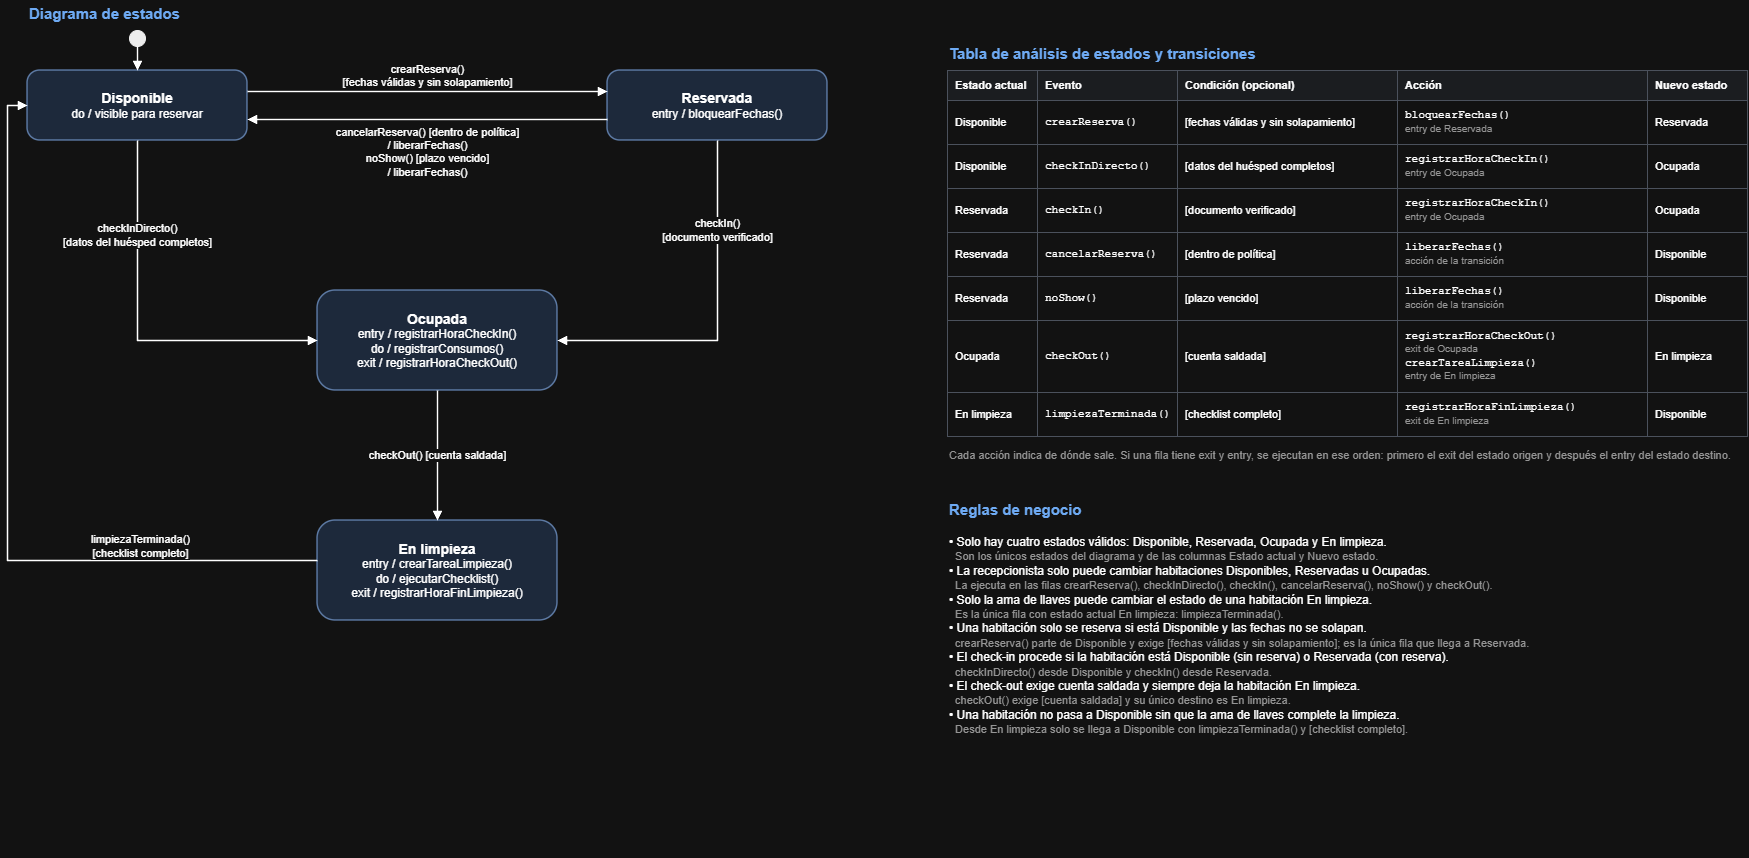

The diagram above was exported from draw.io. Its source (the exported page's mxGraphModel, read from the mxfile embedded in the PNG):
<mxGraphModel dx="1807" dy="1386" grid="0" gridSize="10" guides="1" tooltips="1" connect="1" arrows="1" fold="1" page="0" pageScale="1" pageWidth="1900" pageHeight="1200" math="0" shadow="0">
  <root>
    <mxCell id="0" />
    <mxCell id="1" parent="0" />
    <mxCell id="c2" parent="1" style="text;html=1;align=left;verticalAlign=middle;fontStyle=1;fontSize=15;fontColor=#1a5fb4;" value="Diagrama de estados" vertex="1">
      <mxGeometry height="26" width="600" x="40" y="-20" as="geometry" />
    </mxCell>
    <mxCell id="c3" parent="1" style="ellipse;html=1;fillColor=#000000;strokeColor=#000000;" value="" vertex="1">
      <mxGeometry height="16" width="16" x="142" y="10" as="geometry" />
    </mxCell>
    <mxCell id="c4" parent="1" style="rounded=1;arcSize=18;whiteSpace=wrap;html=1;fillColor=#dae8fc;strokeColor=#6c8ebf;strokeWidth=1.5;fontSize=12;align=center;verticalAlign=middle;" value="&lt;b style=&quot;font-size:14px&quot;&gt;Disponible&lt;/b&gt;&lt;br&gt;do / visible para reservar" vertex="1">
      <mxGeometry height="70" width="220" x="40" y="50" as="geometry" />
    </mxCell>
    <mxCell id="c5" parent="1" style="rounded=1;arcSize=18;whiteSpace=wrap;html=1;fillColor=#dae8fc;strokeColor=#6c8ebf;strokeWidth=1.5;fontSize=12;align=center;verticalAlign=middle;" value="&lt;b style=&quot;font-size:14px&quot;&gt;Reservada&lt;/b&gt;&lt;br&gt;entry / bloquearFechas()" vertex="1">
      <mxGeometry height="70" width="220" x="620" y="50" as="geometry" />
    </mxCell>
    <mxCell id="c6" parent="1" style="rounded=1;arcSize=18;whiteSpace=wrap;html=1;fillColor=#dae8fc;strokeColor=#6c8ebf;strokeWidth=1.5;fontSize=12;align=center;verticalAlign=middle;" value="&lt;b style=&quot;font-size:14px&quot;&gt;Ocupada&lt;/b&gt;&lt;br&gt;entry / registrarHoraCheckIn()&lt;br&gt;do / registrarConsumos()&lt;br&gt;exit / registrarHoraCheckOut()" vertex="1">
      <mxGeometry height="100" width="240" x="330" y="270" as="geometry" />
    </mxCell>
    <mxCell id="c7" parent="1" style="rounded=1;arcSize=18;whiteSpace=wrap;html=1;fillColor=#dae8fc;strokeColor=#6c8ebf;strokeWidth=1.5;fontSize=12;align=center;verticalAlign=middle;" value="&lt;b style=&quot;font-size:14px&quot;&gt;En limpieza&lt;/b&gt;&lt;br&gt;entry / crearTareaLimpieza()&lt;br&gt;do / ejecutarChecklist()&lt;br&gt;exit / registrarHoraFinLimpieza()" vertex="1">
      <mxGeometry height="100" width="240" x="330" y="500" as="geometry" />
    </mxCell>
    <mxCell id="c8" edge="1" parent="1" source="c3" style="html=1;rounded=0;strokeWidth=1.4;fontSize=11;endArrow=block;endFill=1;exitX=0.5;exitY=1;entryX=0.5;entryY=0;" target="c4" value="">
      <mxGeometry relative="1" as="geometry" />
    </mxCell>
    <mxCell id="c9" edge="1" parent="1" source="c4" style="html=1;rounded=0;strokeWidth=1.4;fontSize=11;endArrow=block;endFill=1;verticalAlign=bottom;exitX=1;exitY=0.3;entryX=0;entryY=0.3;" target="c5" value="crearReserva()&lt;br&gt;[fechas válidas y sin solapamiento]">
      <mxGeometry relative="1" as="geometry" />
    </mxCell>
    <mxCell id="c10" edge="1" parent="1" source="c5" style="html=1;rounded=0;strokeWidth=1.4;fontSize=11;endArrow=block;endFill=1;verticalAlign=top;exitX=0;exitY=0.7;entryX=1;entryY=0.7;" target="c4" value="cancelarReserva() [dentro de política]&lt;br&gt;/ liberarFechas()&lt;br&gt;noShow() [plazo vencido]&lt;br&gt;/ liberarFechas()">
      <mxGeometry relative="1" as="geometry" />
    </mxCell>
    <mxCell id="c11" edge="1" parent="1" source="c4" style="html=1;rounded=0;strokeWidth=1.4;fontSize=11;endArrow=block;endFill=1;labelBackgroundColor=default;edgeStyle=orthogonalEdgeStyle;exitX=0.5;exitY=1;entryX=0;entryY=0.5;" target="c6" value="checkInDirecto()&lt;br&gt;[datos del huésped completos]">
      <mxGeometry relative="1" x="-0.5" as="geometry" />
    </mxCell>
    <mxCell id="c12" edge="1" parent="1" source="c5" style="html=1;rounded=0;strokeWidth=1.4;fontSize=11;endArrow=block;endFill=1;labelBackgroundColor=default;edgeStyle=orthogonalEdgeStyle;exitX=0.5;exitY=1;entryX=1;entryY=0.5;" target="c6" value="checkIn()&lt;br&gt;[documento verificado]">
      <mxGeometry relative="1" x="-0.5" as="geometry" />
    </mxCell>
    <mxCell id="c13" edge="1" parent="1" source="c6" style="html=1;rounded=0;strokeWidth=1.4;fontSize=11;endArrow=block;endFill=1;labelBackgroundColor=default;exitX=0.5;exitY=1;entryX=0.5;entryY=0;" target="c7" value="checkOut() [cuenta saldada]">
      <mxGeometry relative="1" as="geometry" />
    </mxCell>
    <mxCell id="c14" edge="1" parent="1" source="c7" style="html=1;rounded=0;strokeWidth=1.4;fontSize=11;endArrow=block;endFill=1;labelBackgroundColor=default;edgeStyle=orthogonalEdgeStyle;exitX=0;exitY=0.4;entryX=0;entryY=0.5;" target="c4" value="limpiezaTerminada()&lt;br&gt;[checklist completo]">
      <mxGeometry relative="1" x="-0.55" y="-14" as="geometry">
        <Array as="points">
          <mxPoint x="20" y="540" />
          <mxPoint x="20" y="85" />
        </Array>
      </mxGeometry>
    </mxCell>
    <mxCell id="c15" parent="1" style="text;html=1;align=left;verticalAlign=middle;fontStyle=1;fontSize=15;fontColor=#1a5fb4;" value="Tabla de análisis de estados y transiciones" vertex="1">
      <mxGeometry height="26" width="600" x="960" y="20" as="geometry" />
    </mxCell>
    <mxCell id="c16" parent="1" style="rounded=0;whiteSpace=wrap;html=1;fillColor=#f0f2f5;strokeColor=#b0b7c3;fontSize=11;fontStyle=1;align=left;spacingLeft=6;verticalAlign=middle;" value="Estado actual" vertex="1">
      <mxGeometry height="30" width="90" x="960" y="50" as="geometry" />
    </mxCell>
    <mxCell id="c17" parent="1" style="rounded=0;whiteSpace=wrap;html=1;fillColor=#f0f2f5;strokeColor=#b0b7c3;fontSize=11;fontStyle=1;align=left;spacingLeft=6;verticalAlign=middle;" value="Evento" vertex="1">
      <mxGeometry height="30" width="140" x="1050" y="50" as="geometry" />
    </mxCell>
    <mxCell id="c18" parent="1" style="rounded=0;whiteSpace=wrap;html=1;fillColor=#f0f2f5;strokeColor=#b0b7c3;fontSize=11;fontStyle=1;align=left;spacingLeft=6;verticalAlign=middle;" value="Condición (opcional)" vertex="1">
      <mxGeometry height="30" width="220" x="1190" y="50" as="geometry" />
    </mxCell>
    <mxCell id="c19" parent="1" style="rounded=0;whiteSpace=wrap;html=1;fillColor=#f0f2f5;strokeColor=#b0b7c3;fontSize=11;fontStyle=1;align=left;spacingLeft=6;verticalAlign=middle;" value="Acción" vertex="1">
      <mxGeometry height="30" width="250" x="1410" y="50" as="geometry" />
    </mxCell>
    <mxCell id="c20" parent="1" style="rounded=0;whiteSpace=wrap;html=1;fillColor=#f0f2f5;strokeColor=#b0b7c3;fontSize=11;fontStyle=1;align=left;spacingLeft=6;verticalAlign=middle;" value="Nuevo estado" vertex="1">
      <mxGeometry height="30" width="100" x="1660" y="50" as="geometry" />
    </mxCell>
    <mxCell id="c21" parent="1" style="rounded=0;whiteSpace=wrap;html=1;fillColor=#ffffff;strokeColor=#b0b7c3;fontSize=11;align=left;spacingLeft=6;spacingRight=4;verticalAlign=middle;" value="Disponible" vertex="1">
      <mxGeometry height="44" width="90" x="960" y="80" as="geometry" />
    </mxCell>
    <mxCell id="c22" parent="1" style="rounded=0;whiteSpace=wrap;html=1;fillColor=#ffffff;strokeColor=#b0b7c3;fontSize=11;align=left;spacingLeft=6;spacingRight=4;verticalAlign=middle;fontFamily=Courier New;" value="crearReserva()" vertex="1">
      <mxGeometry height="44" width="140" x="1050" y="80" as="geometry" />
    </mxCell>
    <mxCell id="c23" parent="1" style="rounded=0;whiteSpace=wrap;html=1;fillColor=#ffffff;strokeColor=#b0b7c3;fontSize=11;align=left;spacingLeft=6;spacingRight=4;verticalAlign=middle;" value="[fechas válidas y sin solapamiento]" vertex="1">
      <mxGeometry height="44" width="220" x="1190" y="80" as="geometry" />
    </mxCell>
    <mxCell id="c24" parent="1" style="rounded=0;whiteSpace=wrap;html=1;fillColor=#ffffff;strokeColor=#b0b7c3;fontSize=11;align=left;spacingLeft=6;spacingRight=4;verticalAlign=middle;fontFamily=Courier New;" value="bloquearFechas()&lt;br&gt;&lt;span style=&quot;color:#666666;font-family:Helvetica;font-size:10px&quot;&gt;entry de Reservada&lt;/span&gt;" vertex="1">
      <mxGeometry height="44" width="250" x="1410" y="80" as="geometry" />
    </mxCell>
    <mxCell id="c25" parent="1" style="rounded=0;whiteSpace=wrap;html=1;fillColor=#ffffff;strokeColor=#b0b7c3;fontSize=11;align=left;spacingLeft=6;spacingRight=4;verticalAlign=middle;" value="Reservada" vertex="1">
      <mxGeometry height="44" width="100" x="1660" y="80" as="geometry" />
    </mxCell>
    <mxCell id="c26" parent="1" style="rounded=0;whiteSpace=wrap;html=1;fillColor=#ffffff;strokeColor=#b0b7c3;fontSize=11;align=left;spacingLeft=6;spacingRight=4;verticalAlign=middle;" value="Disponible" vertex="1">
      <mxGeometry height="44" width="90" x="960" y="124" as="geometry" />
    </mxCell>
    <mxCell id="c27" parent="1" style="rounded=0;whiteSpace=wrap;html=1;fillColor=#ffffff;strokeColor=#b0b7c3;fontSize=11;align=left;spacingLeft=6;spacingRight=4;verticalAlign=middle;fontFamily=Courier New;" value="checkInDirecto()" vertex="1">
      <mxGeometry height="44" width="140" x="1050" y="124" as="geometry" />
    </mxCell>
    <mxCell id="c28" parent="1" style="rounded=0;whiteSpace=wrap;html=1;fillColor=#ffffff;strokeColor=#b0b7c3;fontSize=11;align=left;spacingLeft=6;spacingRight=4;verticalAlign=middle;" value="[datos del huésped completos]" vertex="1">
      <mxGeometry height="44" width="220" x="1190" y="124" as="geometry" />
    </mxCell>
    <mxCell id="c29" parent="1" style="rounded=0;whiteSpace=wrap;html=1;fillColor=#ffffff;strokeColor=#b0b7c3;fontSize=11;align=left;spacingLeft=6;spacingRight=4;verticalAlign=middle;fontFamily=Courier New;" value="registrarHoraCheckIn()&lt;br&gt;&lt;span style=&quot;color:#666666;font-family:Helvetica;font-size:10px&quot;&gt;entry de Ocupada&lt;/span&gt;" vertex="1">
      <mxGeometry height="44" width="250" x="1410" y="124" as="geometry" />
    </mxCell>
    <mxCell id="c30" parent="1" style="rounded=0;whiteSpace=wrap;html=1;fillColor=#ffffff;strokeColor=#b0b7c3;fontSize=11;align=left;spacingLeft=6;spacingRight=4;verticalAlign=middle;" value="Ocupada" vertex="1">
      <mxGeometry height="44" width="100" x="1660" y="124" as="geometry" />
    </mxCell>
    <mxCell id="c31" parent="1" style="rounded=0;whiteSpace=wrap;html=1;fillColor=#ffffff;strokeColor=#b0b7c3;fontSize=11;align=left;spacingLeft=6;spacingRight=4;verticalAlign=middle;" value="Reservada" vertex="1">
      <mxGeometry height="44" width="90" x="960" y="168" as="geometry" />
    </mxCell>
    <mxCell id="c32" parent="1" style="rounded=0;whiteSpace=wrap;html=1;fillColor=#ffffff;strokeColor=#b0b7c3;fontSize=11;align=left;spacingLeft=6;spacingRight=4;verticalAlign=middle;fontFamily=Courier New;" value="checkIn()" vertex="1">
      <mxGeometry height="44" width="140" x="1050" y="168" as="geometry" />
    </mxCell>
    <mxCell id="c33" parent="1" style="rounded=0;whiteSpace=wrap;html=1;fillColor=#ffffff;strokeColor=#b0b7c3;fontSize=11;align=left;spacingLeft=6;spacingRight=4;verticalAlign=middle;" value="[documento verificado]" vertex="1">
      <mxGeometry height="44" width="220" x="1190" y="168" as="geometry" />
    </mxCell>
    <mxCell id="c34" parent="1" style="rounded=0;whiteSpace=wrap;html=1;fillColor=#ffffff;strokeColor=#b0b7c3;fontSize=11;align=left;spacingLeft=6;spacingRight=4;verticalAlign=middle;fontFamily=Courier New;" value="registrarHoraCheckIn()&lt;br&gt;&lt;span style=&quot;color:#666666;font-family:Helvetica;font-size:10px&quot;&gt;entry de Ocupada&lt;/span&gt;" vertex="1">
      <mxGeometry height="44" width="250" x="1410" y="168" as="geometry" />
    </mxCell>
    <mxCell id="c35" parent="1" style="rounded=0;whiteSpace=wrap;html=1;fillColor=#ffffff;strokeColor=#b0b7c3;fontSize=11;align=left;spacingLeft=6;spacingRight=4;verticalAlign=middle;" value="Ocupada" vertex="1">
      <mxGeometry height="44" width="100" x="1660" y="168" as="geometry" />
    </mxCell>
    <mxCell id="c36" parent="1" style="rounded=0;whiteSpace=wrap;html=1;fillColor=#ffffff;strokeColor=#b0b7c3;fontSize=11;align=left;spacingLeft=6;spacingRight=4;verticalAlign=middle;" value="Reservada" vertex="1">
      <mxGeometry height="44" width="90" x="960" y="212" as="geometry" />
    </mxCell>
    <mxCell id="c37" parent="1" style="rounded=0;whiteSpace=wrap;html=1;fillColor=#ffffff;strokeColor=#b0b7c3;fontSize=11;align=left;spacingLeft=6;spacingRight=4;verticalAlign=middle;fontFamily=Courier New;" value="cancelarReserva()" vertex="1">
      <mxGeometry height="44" width="140" x="1050" y="212" as="geometry" />
    </mxCell>
    <mxCell id="c38" parent="1" style="rounded=0;whiteSpace=wrap;html=1;fillColor=#ffffff;strokeColor=#b0b7c3;fontSize=11;align=left;spacingLeft=6;spacingRight=4;verticalAlign=middle;" value="[dentro de política]" vertex="1">
      <mxGeometry height="44" width="220" x="1190" y="212" as="geometry" />
    </mxCell>
    <mxCell id="c39" parent="1" style="rounded=0;whiteSpace=wrap;html=1;fillColor=#ffffff;strokeColor=#b0b7c3;fontSize=11;align=left;spacingLeft=6;spacingRight=4;verticalAlign=middle;fontFamily=Courier New;" value="liberarFechas()&lt;br&gt;&lt;span style=&quot;color:#666666;font-family:Helvetica;font-size:10px&quot;&gt;acción de la transición&lt;/span&gt;" vertex="1">
      <mxGeometry height="44" width="250" x="1410" y="212" as="geometry" />
    </mxCell>
    <mxCell id="c40" parent="1" style="rounded=0;whiteSpace=wrap;html=1;fillColor=#ffffff;strokeColor=#b0b7c3;fontSize=11;align=left;spacingLeft=6;spacingRight=4;verticalAlign=middle;" value="Disponible" vertex="1">
      <mxGeometry height="44" width="100" x="1660" y="212" as="geometry" />
    </mxCell>
    <mxCell id="c41" parent="1" style="rounded=0;whiteSpace=wrap;html=1;fillColor=#ffffff;strokeColor=#b0b7c3;fontSize=11;align=left;spacingLeft=6;spacingRight=4;verticalAlign=middle;" value="Reservada" vertex="1">
      <mxGeometry height="44" width="90" x="960" y="256" as="geometry" />
    </mxCell>
    <mxCell id="c42" parent="1" style="rounded=0;whiteSpace=wrap;html=1;fillColor=#ffffff;strokeColor=#b0b7c3;fontSize=11;align=left;spacingLeft=6;spacingRight=4;verticalAlign=middle;fontFamily=Courier New;" value="noShow()" vertex="1">
      <mxGeometry height="44" width="140" x="1050" y="256" as="geometry" />
    </mxCell>
    <mxCell id="c43" parent="1" style="rounded=0;whiteSpace=wrap;html=1;fillColor=#ffffff;strokeColor=#b0b7c3;fontSize=11;align=left;spacingLeft=6;spacingRight=4;verticalAlign=middle;" value="[plazo vencido]" vertex="1">
      <mxGeometry height="44" width="220" x="1190" y="256" as="geometry" />
    </mxCell>
    <mxCell id="c44" parent="1" style="rounded=0;whiteSpace=wrap;html=1;fillColor=#ffffff;strokeColor=#b0b7c3;fontSize=11;align=left;spacingLeft=6;spacingRight=4;verticalAlign=middle;fontFamily=Courier New;" value="liberarFechas()&lt;br&gt;&lt;span style=&quot;color:#666666;font-family:Helvetica;font-size:10px&quot;&gt;acción de la transición&lt;/span&gt;" vertex="1">
      <mxGeometry height="44" width="250" x="1410" y="256" as="geometry" />
    </mxCell>
    <mxCell id="c45" parent="1" style="rounded=0;whiteSpace=wrap;html=1;fillColor=#ffffff;strokeColor=#b0b7c3;fontSize=11;align=left;spacingLeft=6;spacingRight=4;verticalAlign=middle;" value="Disponible" vertex="1">
      <mxGeometry height="44" width="100" x="1660" y="256" as="geometry" />
    </mxCell>
    <mxCell id="c46" parent="1" style="rounded=0;whiteSpace=wrap;html=1;fillColor=#ffffff;strokeColor=#b0b7c3;fontSize=11;align=left;spacingLeft=6;spacingRight=4;verticalAlign=middle;" value="Ocupada" vertex="1">
      <mxGeometry height="72" width="90" x="960" y="300" as="geometry" />
    </mxCell>
    <mxCell id="c47" parent="1" style="rounded=0;whiteSpace=wrap;html=1;fillColor=#ffffff;strokeColor=#b0b7c3;fontSize=11;align=left;spacingLeft=6;spacingRight=4;verticalAlign=middle;fontFamily=Courier New;" value="checkOut()" vertex="1">
      <mxGeometry height="72" width="140" x="1050" y="300" as="geometry" />
    </mxCell>
    <mxCell id="c48" parent="1" style="rounded=0;whiteSpace=wrap;html=1;fillColor=#ffffff;strokeColor=#b0b7c3;fontSize=11;align=left;spacingLeft=6;spacingRight=4;verticalAlign=middle;" value="[cuenta saldada]" vertex="1">
      <mxGeometry height="72" width="220" x="1190" y="300" as="geometry" />
    </mxCell>
    <mxCell id="c49" parent="1" style="rounded=0;whiteSpace=wrap;html=1;fillColor=#ffffff;strokeColor=#b0b7c3;fontSize=11;align=left;spacingLeft=6;spacingRight=4;verticalAlign=middle;fontFamily=Courier New;" value="registrarHoraCheckOut()&lt;br&gt;&lt;span style=&quot;color:#666666;font-family:Helvetica;font-size:10px&quot;&gt;exit de Ocupada&lt;/span&gt;&lt;br&gt;crearTareaLimpieza()&lt;br&gt;&lt;span style=&quot;color:#666666;font-family:Helvetica;font-size:10px&quot;&gt;entry de En limpieza&lt;/span&gt;" vertex="1">
      <mxGeometry height="72" width="250" x="1410" y="300" as="geometry" />
    </mxCell>
    <mxCell id="c50" parent="1" style="rounded=0;whiteSpace=wrap;html=1;fillColor=#ffffff;strokeColor=#b0b7c3;fontSize=11;align=left;spacingLeft=6;spacingRight=4;verticalAlign=middle;" value="En limpieza" vertex="1">
      <mxGeometry height="72" width="100" x="1660" y="300" as="geometry" />
    </mxCell>
    <mxCell id="c51" parent="1" style="rounded=0;whiteSpace=wrap;html=1;fillColor=#ffffff;strokeColor=#b0b7c3;fontSize=11;align=left;spacingLeft=6;spacingRight=4;verticalAlign=middle;" value="En limpieza" vertex="1">
      <mxGeometry height="44" width="90" x="960" y="372" as="geometry" />
    </mxCell>
    <mxCell id="c52" parent="1" style="rounded=0;whiteSpace=wrap;html=1;fillColor=#ffffff;strokeColor=#b0b7c3;fontSize=11;align=left;spacingLeft=6;spacingRight=4;verticalAlign=middle;fontFamily=Courier New;" value="limpiezaTerminada()" vertex="1">
      <mxGeometry height="44" width="140" x="1050" y="372" as="geometry" />
    </mxCell>
    <mxCell id="c53" parent="1" style="rounded=0;whiteSpace=wrap;html=1;fillColor=#ffffff;strokeColor=#b0b7c3;fontSize=11;align=left;spacingLeft=6;spacingRight=4;verticalAlign=middle;" value="[checklist completo]" vertex="1">
      <mxGeometry height="44" width="220" x="1190" y="372" as="geometry" />
    </mxCell>
    <mxCell id="c54" parent="1" style="rounded=0;whiteSpace=wrap;html=1;fillColor=#ffffff;strokeColor=#b0b7c3;fontSize=11;align=left;spacingLeft=6;spacingRight=4;verticalAlign=middle;fontFamily=Courier New;" value="registrarHoraFinLimpieza()&lt;br&gt;&lt;span style=&quot;color:#666666;font-family:Helvetica;font-size:10px&quot;&gt;exit de En limpieza&lt;/span&gt;" vertex="1">
      <mxGeometry height="44" width="250" x="1410" y="372" as="geometry" />
    </mxCell>
    <mxCell id="c55" parent="1" style="rounded=0;whiteSpace=wrap;html=1;fillColor=#ffffff;strokeColor=#b0b7c3;fontSize=11;align=left;spacingLeft=6;spacingRight=4;verticalAlign=middle;" value="Disponible" vertex="1">
      <mxGeometry height="44" width="100" x="1660" y="372" as="geometry" />
    </mxCell>
    <mxCell id="c56" parent="1" style="text;html=1;whiteSpace=wrap;align=left;verticalAlign=top;fontSize=11;fontColor=#666666;" value="Cada acción indica de dónde sale. Si una fila tiene exit y entry, se ejecutan en ese orden: primero el exit del estado origen y después el entry del estado destino." vertex="1">
      <mxGeometry height="36" width="800" x="960" y="422" as="geometry" />
    </mxCell>
    <mxCell id="c83" parent="1" style="text;html=1;align=left;verticalAlign=middle;fontStyle=1;fontSize=15;fontColor=#1a5fb4;" value="Reglas de negocio" vertex="1">
      <mxGeometry height="26" width="600" x="960" y="476" as="geometry" />
    </mxCell>
    <mxCell id="c84" parent="1" style="text;html=1;whiteSpace=wrap;align=left;verticalAlign=top;fontSize=12;" value="• Solo hay cuatro estados válidos: Disponible, Reservada, Ocupada y En limpieza.&lt;br&gt;&lt;span style=&quot;color:#666666;font-size:11px&quot;&gt;&amp;nbsp;&amp;nbsp;Son los únicos estados del diagrama y de las columnas Estado actual y Nuevo estado.&lt;/span&gt;&lt;br&gt;• La recepcionista solo puede cambiar habitaciones Disponibles, Reservadas u Ocupadas.&lt;br&gt;&lt;span style=&quot;color:#666666;font-size:11px&quot;&gt;&amp;nbsp;&amp;nbsp;La ejecuta en las filas crearReserva(), checkInDirecto(), checkIn(), cancelarReserva(), noShow() y checkOut().&lt;/span&gt;&lt;br&gt;• Solo la ama de llaves puede cambiar el estado de una habitación En limpieza.&lt;br&gt;&lt;span style=&quot;color:#666666;font-size:11px&quot;&gt;&amp;nbsp;&amp;nbsp;Es la única fila con estado actual En limpieza: limpiezaTerminada().&lt;/span&gt;&lt;br&gt;• Una habitación solo se reserva si está Disponible y las fechas no se solapan.&lt;br&gt;&lt;span style=&quot;color:#666666;font-size:11px&quot;&gt;&amp;nbsp;&amp;nbsp;crearReserva() parte de Disponible y exige [fechas válidas y sin solapamiento]; es la única fila que llega a Reservada.&lt;/span&gt;&lt;br&gt;• El check-in procede si la habitación está Disponible (sin reserva) o Reservada (con reserva).&lt;br&gt;&lt;span style=&quot;color:#666666;font-size:11px&quot;&gt;&amp;nbsp;&amp;nbsp;checkInDirecto() desde Disponible y checkIn() desde Reservada.&lt;/span&gt;&lt;br&gt;• El check-out exige cuenta saldada y siempre deja la habitación En limpieza.&lt;br&gt;&lt;span style=&quot;color:#666666;font-size:11px&quot;&gt;&amp;nbsp;&amp;nbsp;checkOut() exige [cuenta saldada] y su único destino es En limpieza.&lt;/span&gt;&lt;br&gt;• Una habitación no pasa a Disponible sin que la ama de llaves complete la limpieza.&lt;br&gt;&lt;span style=&quot;color:#666666;font-size:11px&quot;&gt;&amp;nbsp;&amp;nbsp;Desde En limpieza solo se llega a Disponible con limpiezaTerminada() y [checklist completo].&lt;/span&gt;" vertex="1">
      <mxGeometry height="330" width="800" x="960" y="508" as="geometry" />
    </mxCell>
  </root>
</mxGraphModel>